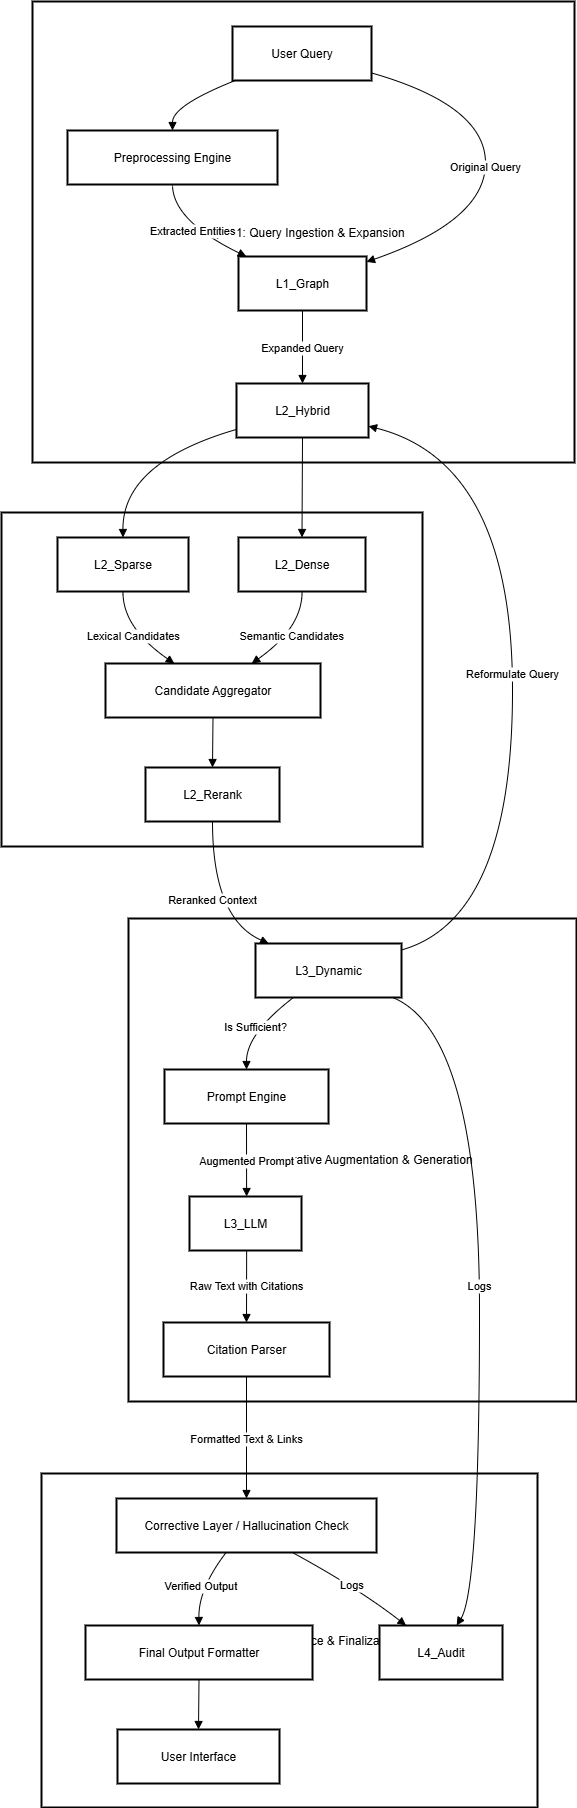

The diagram above was exported from draw.io. Its source (the exported page's mxGraphModel, read from the mxfile embedded in the PNG):
<mxGraphModel dx="1491" dy="800" grid="1" gridSize="10" guides="1" tooltips="1" connect="1" arrows="1" fold="1" page="1" pageScale="1" pageWidth="827" pageHeight="1169" math="0" shadow="0">
  <root>
    <mxCell id="0" />
    <mxCell id="1" parent="0" />
    <mxCell id="R8x7Ud3OMIoJGfNdKtKK-92" value="Layer 4: Quality Assurance &amp; Finalization" style="whiteSpace=wrap;strokeWidth=2;" vertex="1" parent="1">
      <mxGeometry x="60" y="1492" width="496" height="334" as="geometry" />
    </mxCell>
    <mxCell id="R8x7Ud3OMIoJGfNdKtKK-93" value="Layer 3: Iterative Augmentation &amp; Generation" style="whiteSpace=wrap;strokeWidth=2;" vertex="1" parent="1">
      <mxGeometry x="147" y="937" width="448" height="483" as="geometry" />
    </mxCell>
    <mxCell id="R8x7Ud3OMIoJGfNdKtKK-94" value="Layer 2: Retrieval &amp; Reranking" style="whiteSpace=wrap;strokeWidth=2;" vertex="1" parent="1">
      <mxGeometry x="20" y="531" width="421" height="334" as="geometry" />
    </mxCell>
    <mxCell id="R8x7Ud3OMIoJGfNdKtKK-95" value="Layer 1: Query Ingestion &amp; Expansion" style="whiteSpace=wrap;strokeWidth=2;" vertex="1" parent="1">
      <mxGeometry x="51" y="20" width="542" height="461" as="geometry" />
    </mxCell>
    <mxCell id="R8x7Ud3OMIoJGfNdKtKK-96" value="User Query" style="whiteSpace=wrap;strokeWidth=2;" vertex="1" parent="1">
      <mxGeometry x="251" y="45" width="139" height="54" as="geometry" />
    </mxCell>
    <mxCell id="R8x7Ud3OMIoJGfNdKtKK-97" value="Preprocessing Engine" style="whiteSpace=wrap;strokeWidth=2;" vertex="1" parent="1">
      <mxGeometry x="86" y="149" width="210" height="54" as="geometry" />
    </mxCell>
    <mxCell id="R8x7Ud3OMIoJGfNdKtKK-98" value="L1_Graph" style="whiteSpace=wrap;strokeWidth=2;" vertex="1" parent="1">
      <mxGeometry x="257" y="275" width="128" height="54" as="geometry" />
    </mxCell>
    <mxCell id="R8x7Ud3OMIoJGfNdKtKK-99" value="L2_Hybrid" style="whiteSpace=wrap;strokeWidth=2;" vertex="1" parent="1">
      <mxGeometry x="255" y="402" width="132" height="54" as="geometry" />
    </mxCell>
    <mxCell id="R8x7Ud3OMIoJGfNdKtKK-100" value="L2_Sparse" style="whiteSpace=wrap;strokeWidth=2;" vertex="1" parent="1">
      <mxGeometry x="76" y="556" width="131" height="54" as="geometry" />
    </mxCell>
    <mxCell id="R8x7Ud3OMIoJGfNdKtKK-101" value="L2_Dense" style="whiteSpace=wrap;strokeWidth=2;" vertex="1" parent="1">
      <mxGeometry x="257" y="556" width="127" height="54" as="geometry" />
    </mxCell>
    <mxCell id="R8x7Ud3OMIoJGfNdKtKK-102" value="Candidate Aggregator" style="whiteSpace=wrap;strokeWidth=2;" vertex="1" parent="1">
      <mxGeometry x="124" y="682" width="215" height="54" as="geometry" />
    </mxCell>
    <mxCell id="R8x7Ud3OMIoJGfNdKtKK-103" value="L2_Rerank" style="whiteSpace=wrap;strokeWidth=2;" vertex="1" parent="1">
      <mxGeometry x="164" y="786" width="134" height="54" as="geometry" />
    </mxCell>
    <mxCell id="R8x7Ud3OMIoJGfNdKtKK-104" value="L3_Dynamic" style="whiteSpace=wrap;strokeWidth=2;" vertex="1" parent="1">
      <mxGeometry x="274" y="962" width="146" height="54" as="geometry" />
    </mxCell>
    <mxCell id="R8x7Ud3OMIoJGfNdKtKK-105" value="Prompt Engine" style="whiteSpace=wrap;strokeWidth=2;" vertex="1" parent="1">
      <mxGeometry x="183" y="1088" width="164" height="54" as="geometry" />
    </mxCell>
    <mxCell id="R8x7Ud3OMIoJGfNdKtKK-106" value="L3_LLM" style="whiteSpace=wrap;strokeWidth=2;" vertex="1" parent="1">
      <mxGeometry x="208" y="1215" width="112" height="54" as="geometry" />
    </mxCell>
    <mxCell id="R8x7Ud3OMIoJGfNdKtKK-107" value="Citation Parser" style="whiteSpace=wrap;strokeWidth=2;" vertex="1" parent="1">
      <mxGeometry x="182" y="1341" width="166" height="54" as="geometry" />
    </mxCell>
    <mxCell id="R8x7Ud3OMIoJGfNdKtKK-108" value="Corrective Layer / Hallucination Check" style="whiteSpace=wrap;strokeWidth=2;" vertex="1" parent="1">
      <mxGeometry x="135" y="1517" width="260" height="54" as="geometry" />
    </mxCell>
    <mxCell id="R8x7Ud3OMIoJGfNdKtKK-109" value="Final Output Formatter" style="whiteSpace=wrap;strokeWidth=2;" vertex="1" parent="1">
      <mxGeometry x="104" y="1644" width="227" height="54" as="geometry" />
    </mxCell>
    <mxCell id="R8x7Ud3OMIoJGfNdKtKK-110" value="User Interface" style="whiteSpace=wrap;strokeWidth=2;" vertex="1" parent="1">
      <mxGeometry x="136" y="1748" width="162" height="54" as="geometry" />
    </mxCell>
    <mxCell id="R8x7Ud3OMIoJGfNdKtKK-111" value="L4_Audit" style="whiteSpace=wrap;strokeWidth=2;" vertex="1" parent="1">
      <mxGeometry x="398" y="1644" width="123" height="54" as="geometry" />
    </mxCell>
    <mxCell id="R8x7Ud3OMIoJGfNdKtKK-112" value="" style="curved=1;startArrow=none;endArrow=block;exitX=0.02;exitY=1;entryX=0.5;entryY=0;rounded=0;" edge="1" parent="1" source="R8x7Ud3OMIoJGfNdKtKK-96" target="R8x7Ud3OMIoJGfNdKtKK-97">
      <mxGeometry relative="1" as="geometry">
        <Array as="points">
          <mxPoint x="191" y="124" />
        </Array>
      </mxGeometry>
    </mxCell>
    <mxCell id="R8x7Ud3OMIoJGfNdKtKK-113" value="Extracted Entities" style="curved=1;startArrow=none;endArrow=block;exitX=0.5;exitY=1;entryX=0.07;entryY=0.01;rounded=0;" edge="1" parent="1" source="R8x7Ud3OMIoJGfNdKtKK-97" target="R8x7Ud3OMIoJGfNdKtKK-98">
      <mxGeometry relative="1" as="geometry">
        <Array as="points">
          <mxPoint x="191" y="239" />
        </Array>
      </mxGeometry>
    </mxCell>
    <mxCell id="R8x7Ud3OMIoJGfNdKtKK-114" value="Original Query" style="curved=1;startArrow=none;endArrow=block;exitX=1;exitY=0.86;entryX=1;entryY=0.1;rounded=0;" edge="1" parent="1" source="R8x7Ud3OMIoJGfNdKtKK-96" target="R8x7Ud3OMIoJGfNdKtKK-98">
      <mxGeometry relative="1" as="geometry">
        <Array as="points">
          <mxPoint x="504" y="124" />
          <mxPoint x="504" y="239" />
        </Array>
      </mxGeometry>
    </mxCell>
    <mxCell id="R8x7Ud3OMIoJGfNdKtKK-115" value="Expanded Query" style="curved=1;startArrow=none;endArrow=block;exitX=0.5;exitY=1.01;entryX=0.5;entryY=-0.01;rounded=0;" edge="1" parent="1" source="R8x7Ud3OMIoJGfNdKtKK-98" target="R8x7Ud3OMIoJGfNdKtKK-99">
      <mxGeometry relative="1" as="geometry">
        <Array as="points" />
      </mxGeometry>
    </mxCell>
    <mxCell id="R8x7Ud3OMIoJGfNdKtKK-116" value="" style="curved=1;startArrow=none;endArrow=block;exitX=0;exitY=0.85;entryX=0.5;entryY=-0.01;rounded=0;" edge="1" parent="1" source="R8x7Ud3OMIoJGfNdKtKK-99" target="R8x7Ud3OMIoJGfNdKtKK-100">
      <mxGeometry relative="1" as="geometry">
        <Array as="points">
          <mxPoint x="141" y="481" />
        </Array>
      </mxGeometry>
    </mxCell>
    <mxCell id="R8x7Ud3OMIoJGfNdKtKK-117" value="" style="curved=1;startArrow=none;endArrow=block;exitX=0.5;exitY=0.99;entryX=0.5;entryY=-0.01;rounded=0;" edge="1" parent="1" source="R8x7Ud3OMIoJGfNdKtKK-99" target="R8x7Ud3OMIoJGfNdKtKK-101">
      <mxGeometry relative="1" as="geometry">
        <Array as="points" />
      </mxGeometry>
    </mxCell>
    <mxCell id="R8x7Ud3OMIoJGfNdKtKK-118" value="Lexical Candidates" style="curved=1;startArrow=none;endArrow=block;exitX=0.5;exitY=0.99;entryX=0.32;entryY=0;rounded=0;" edge="1" parent="1" source="R8x7Ud3OMIoJGfNdKtKK-100" target="R8x7Ud3OMIoJGfNdKtKK-102">
      <mxGeometry relative="1" as="geometry">
        <Array as="points">
          <mxPoint x="141" y="646" />
        </Array>
      </mxGeometry>
    </mxCell>
    <mxCell id="R8x7Ud3OMIoJGfNdKtKK-119" value="Semantic Candidates" style="curved=1;startArrow=none;endArrow=block;exitX=0.5;exitY=0.99;entryX=0.68;entryY=0;rounded=0;" edge="1" parent="1" source="R8x7Ud3OMIoJGfNdKtKK-101" target="R8x7Ud3OMIoJGfNdKtKK-102">
      <mxGeometry relative="1" as="geometry">
        <Array as="points">
          <mxPoint x="321" y="646" />
        </Array>
      </mxGeometry>
    </mxCell>
    <mxCell id="R8x7Ud3OMIoJGfNdKtKK-120" value="" style="curved=1;startArrow=none;endArrow=block;exitX=0.5;exitY=1;entryX=0.5;entryY=0;rounded=0;" edge="1" parent="1" source="R8x7Ud3OMIoJGfNdKtKK-102" target="R8x7Ud3OMIoJGfNdKtKK-103">
      <mxGeometry relative="1" as="geometry">
        <Array as="points" />
      </mxGeometry>
    </mxCell>
    <mxCell id="R8x7Ud3OMIoJGfNdKtKK-121" value="Reranked Context" style="curved=1;startArrow=none;endArrow=block;exitX=0.5;exitY=1;entryX=0.09;entryY=0;rounded=0;" edge="1" parent="1" source="R8x7Ud3OMIoJGfNdKtKK-103" target="R8x7Ud3OMIoJGfNdKtKK-104">
      <mxGeometry relative="1" as="geometry">
        <Array as="points">
          <mxPoint x="231" y="937" />
        </Array>
      </mxGeometry>
    </mxCell>
    <mxCell id="R8x7Ud3OMIoJGfNdKtKK-122" value="Is Sufficient?" style="curved=1;startArrow=none;endArrow=block;exitX=0.26;exitY=1;entryX=0.5;entryY=0.01;rounded=0;" edge="1" parent="1" source="R8x7Ud3OMIoJGfNdKtKK-104" target="R8x7Ud3OMIoJGfNdKtKK-105">
      <mxGeometry relative="1" as="geometry">
        <Array as="points">
          <mxPoint x="265" y="1052" />
        </Array>
      </mxGeometry>
    </mxCell>
    <mxCell id="R8x7Ud3OMIoJGfNdKtKK-123" value="Reformulate Query" style="curved=1;startArrow=none;endArrow=block;exitX=1;exitY=0.12;entryX=1;entryY=0.79;rounded=0;" edge="1" parent="1" source="R8x7Ud3OMIoJGfNdKtKK-104" target="R8x7Ud3OMIoJGfNdKtKK-99">
      <mxGeometry relative="1" as="geometry">
        <Array as="points">
          <mxPoint x="531" y="937" />
          <mxPoint x="531" y="481" />
        </Array>
      </mxGeometry>
    </mxCell>
    <mxCell id="R8x7Ud3OMIoJGfNdKtKK-124" value="Augmented Prompt" style="curved=1;startArrow=none;endArrow=block;exitX=0.5;exitY=1.01;entryX=0.51;entryY=-0.01;rounded=0;" edge="1" parent="1" source="R8x7Ud3OMIoJGfNdKtKK-105" target="R8x7Ud3OMIoJGfNdKtKK-106">
      <mxGeometry relative="1" as="geometry">
        <Array as="points" />
      </mxGeometry>
    </mxCell>
    <mxCell id="R8x7Ud3OMIoJGfNdKtKK-125" value="Raw Text with Citations" style="curved=1;startArrow=none;endArrow=block;exitX=0.51;exitY=0.99;entryX=0.5;entryY=0;rounded=0;" edge="1" parent="1" source="R8x7Ud3OMIoJGfNdKtKK-106" target="R8x7Ud3OMIoJGfNdKtKK-107">
      <mxGeometry relative="1" as="geometry">
        <Array as="points" />
      </mxGeometry>
    </mxCell>
    <mxCell id="R8x7Ud3OMIoJGfNdKtKK-126" value="Formatted Text &amp; Links" style="curved=1;startArrow=none;endArrow=block;exitX=0.5;exitY=1;entryX=0.5;entryY=0.01;rounded=0;" edge="1" parent="1" source="R8x7Ud3OMIoJGfNdKtKK-107" target="R8x7Ud3OMIoJGfNdKtKK-108">
      <mxGeometry relative="1" as="geometry">
        <Array as="points" />
      </mxGeometry>
    </mxCell>
    <mxCell id="R8x7Ud3OMIoJGfNdKtKK-127" value="Verified Output" style="curved=1;startArrow=none;endArrow=block;exitX=0.42;exitY=1.01;entryX=0.5;entryY=-0.01;rounded=0;" edge="1" parent="1" source="R8x7Ud3OMIoJGfNdKtKK-108" target="R8x7Ud3OMIoJGfNdKtKK-109">
      <mxGeometry relative="1" as="geometry">
        <Array as="points">
          <mxPoint x="217" y="1607" />
        </Array>
      </mxGeometry>
    </mxCell>
    <mxCell id="R8x7Ud3OMIoJGfNdKtKK-128" value="" style="curved=1;startArrow=none;endArrow=block;exitX=0.5;exitY=0.99;entryX=0.5;entryY=-0.01;rounded=0;" edge="1" parent="1" source="R8x7Ud3OMIoJGfNdKtKK-109" target="R8x7Ud3OMIoJGfNdKtKK-110">
      <mxGeometry relative="1" as="geometry">
        <Array as="points" />
      </mxGeometry>
    </mxCell>
    <mxCell id="R8x7Ud3OMIoJGfNdKtKK-129" value="Logs" style="curved=1;startArrow=none;endArrow=block;exitX=0.68;exitY=1.01;entryX=0.21;entryY=-0.01;rounded=0;" edge="1" parent="1" source="R8x7Ud3OMIoJGfNdKtKK-108" target="R8x7Ud3OMIoJGfNdKtKK-111">
      <mxGeometry relative="1" as="geometry">
        <Array as="points">
          <mxPoint x="377" y="1607" />
        </Array>
      </mxGeometry>
    </mxCell>
    <mxCell id="R8x7Ud3OMIoJGfNdKtKK-130" value="Logs" style="curved=1;startArrow=none;endArrow=block;exitX=0.94;exitY=1;entryX=0.63;entryY=-0.01;rounded=0;" edge="1" parent="1" source="R8x7Ud3OMIoJGfNdKtKK-104" target="R8x7Ud3OMIoJGfNdKtKK-111">
      <mxGeometry relative="1" as="geometry">
        <Array as="points">
          <mxPoint x="498" y="1052" />
          <mxPoint x="498" y="1607" />
        </Array>
      </mxGeometry>
    </mxCell>
  </root>
</mxGraphModel>